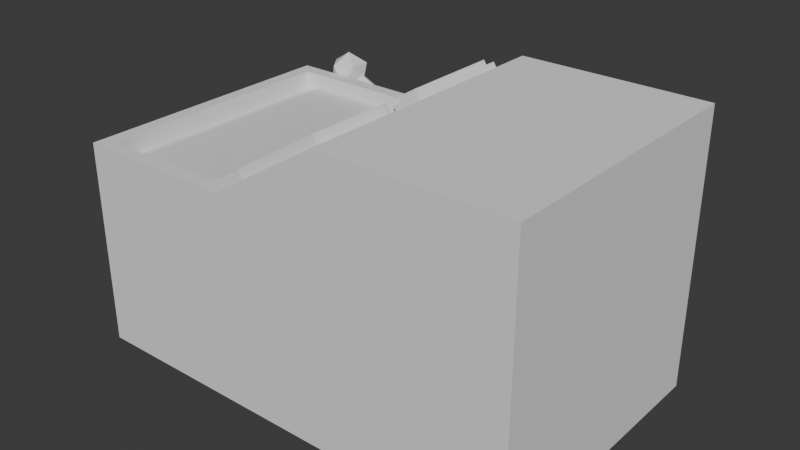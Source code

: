 # Source: SlotMachine.blend  (saved by Blender 5.1.29; exported with 4.5.12 LTS)
import bpy
from mathutils import Matrix  # noqa: F401  (used for matrix-valued properties, if any)

bpy.ops.wm.read_factory_settings(use_empty=True)
scene = bpy.context.scene
scene.name = 'Scene'

# ---- collections
col_collection_2 = bpy.data.collections.new('Collection 2'); scene.collection.children.link(col_collection_2)

# ---- materials (node trees are filled in below, after node groups)
mat_reel0 = bpy.data.materials.new('Reel0')
mat_reel1 = bpy.data.materials.new('Reel1')
mat_reel2 = bpy.data.materials.new('Reel2')

# ---- material node trees
mat_reel0.use_nodes = True; mat_reel0.node_tree.nodes.clear()
_N = mat_reel0.node_tree.nodes; _L = mat_reel0.node_tree.links
n0 = _N.new('ShaderNodeBsdfPrincipled'); n0.name = 'Principled BSDF'; n0.location = (-200, 100)
n1 = _N.new('ShaderNodeOutputMaterial'); n1.name = 'Material Output'; n1.location = (200, 100)
_L.new(n0.outputs[0], n1.inputs[0])
n1.is_active_output = True
mat_reel1.use_nodes = True; mat_reel1.node_tree.nodes.clear()
_N = mat_reel1.node_tree.nodes; _L = mat_reel1.node_tree.links
n0 = _N.new('ShaderNodeBsdfPrincipled'); n0.name = 'Principled BSDF'; n0.location = (-200, 100)
n1 = _N.new('ShaderNodeOutputMaterial'); n1.name = 'Material Output'; n1.location = (200, 100)
_L.new(n0.outputs[0], n1.inputs[0])
n1.is_active_output = True
mat_reel2.use_nodes = True; mat_reel2.node_tree.nodes.clear()
_N = mat_reel2.node_tree.nodes; _L = mat_reel2.node_tree.links
n0 = _N.new('ShaderNodeBsdfPrincipled'); n0.name = 'Principled BSDF'; n0.location = (-200, 100)
n1 = _N.new('ShaderNodeOutputMaterial'); n1.name = 'Material Output'; n1.location = (200, 100)
_L.new(n0.outputs[0], n1.inputs[0])
n1.is_active_output = True

# ---- world
world_world = bpy.data.worlds.new('World'); scene.world = world_world
world_world.use_nodes = True; world_world.node_tree.nodes.clear()
_N = world_world.node_tree.nodes; _L = world_world.node_tree.links
n0 = _N.new('ShaderNodeOutputWorld'); n0.name = 'World Output'; n0.location = (200, 100)
n1 = _N.new('ShaderNodeBackground'); n1.name = 'Background'; n1.location = (-200, 100)
n1.inputs[0].default_value = (0.05088, 0.05088, 0.05088, 1.0)
_L.new(n1.outputs[0], n0.inputs[0])
n0.is_active_output = True
world_world.color = (0.05088, 0.05088, 0.05088)
world_world.sun_shadow_jitter_overblur = 0.0

# ---- meshes
me_slotmachine = bpy.data.meshes.new('SlotMachine')
me_slotmachine.from_pydata([(0.0, -1.0, -1.0), (-2.275, 1.0, 0.04094), (-2.15, 1.0, -0.1756), (-3.326, -1.0, -1.0), (-1.9, 1.0, -0.1756), (0.0, 1.0, -1.0), (-3.326, 1.0, -1.0), (-1.775, 1.0, 0.04094), (0.0, -1.0, 1.0), (-1.9, 1.0, 0.2575), (-2.15, 1.0, 0.2575), (-3.226, -0.9, 0.5), (0.0, 1.0, 1.0), (-2.15, 1.2, -0.1756), (-2.275, 1.2, 0.04094), (-3.226, 0.9, 0.5), (-1.9, 1.2, -0.1756), (-1.35, -1.0, -1.0), (-1.775, 1.2, 0.04094), (-2.15, -1.0, -1.0), (-1.9, 1.2, 0.2575), (-2.15, 1.0, -1.0), (-2.15, 1.2, 0.2575), (-1.35, 1.0, -1.0), (-2.25, 0.9, 0.5), (-1.35, 1.0, 1.0), (-2.25, -0.9, 0.5), (-1.35, -1.0, 1.0), (-3.326, 1.0, 0.5), (-3.326, -1.0, 0.5), (-2.15, 1.0, 0.5), (-2.15, -1.0, 0.5), (-3.226, 0.9, 0.3), (-3.226, -0.9, 0.3), (-2.25, 0.9, 0.3), (-2.25, -0.9, 0.3), (-3.226, 0.3, 0.3), (-3.226, -0.3, 0.3), (-2.25, 0.3, 0.3), (-2.25, -0.3, 0.3)], [], [(5, 23, 25, 12), (27, 31, 19, 17), (0, 17, 23, 5), (16, 13, 14, 22, 20, 18), (4, 16, 18, 7), (1, 14, 13, 2), (10, 22, 14, 1), (7, 18, 20, 9), (16, 4, 2, 13), (10, 9, 20, 22), (11, 26, 35, 33), (24, 15, 32, 34), (26, 11, 29, 31), (15, 24, 30, 28), (31, 29, 3, 19), (2, 21, 6, 28, 30, 10, 1), (26, 24, 34, 38, 39, 35), (19, 3, 6, 21), (24, 26, 31, 30), (11, 15, 28, 29), (12, 25, 27, 8), (28, 6, 3, 29), (15, 11, 33, 37, 36, 32), (5, 12, 8, 0), (17, 19, 21, 23), (30, 25, 23, 21, 2, 4, 7, 9, 10), (25, 30, 31, 27), (8, 27, 17, 0)])
_uv = me_slotmachine.uv_layers.new(name='UVMap')
_uv.uv.foreach_set('vector', [0.375, 0.25, 0.475, 0.25, 0.475, 0.5, 0.375, 0.5, 0.475, 0.75, 0.525, 0.75, 0.525, 1.0, 0.475, 1.0, 0.375, 0.0, 0.475, 0.0, 0.475, 0.25, 0.375, 0.25, 0.0, 0.0, 0.0, 0.0, 0.0, 0.0, 0.0, 0.0, 0.0, 0.0, 0.0, 0.0, 0.0, 0.0, 0.0, 0.0, 0.0, 0.0, 0.0, 0.0, 0.0, 0.0, 0.0, 0.0, 0.0, 0.0, 0.0, 0.0, 0.0, 0.0, 0.0, 0.0, 0.0, 0.0, 0.0, 0.0, 0.0, 0.0, 0.0, 0.0, 0.0, 0.0, 0.0, 0.0, 0.0, 0.0, 0.0, 0.0, 0.0, 0.0, 0.0, 0.0, 0.0, 0.0, 0.0, 0.0, 0.0, 0.0, 0.0, 0.0, 0.6187, 0.7375, 0.5312, 0.7375, 0.5312, 0.7375, 0.6187, 0.7375, 0.5312, 0.5125, 0.6188, 0.5125, 0.6188, 0.5125, 0.5312, 0.5125, 0.5312, 0.7375, 0.6187, 0.7375, 0.625, 0.75, 0.525, 0.75, 0.6188, 0.5125, 0.5312, 0.5125, 0.525, 0.5, 0.625, 0.5, 0.525, 0.75, 0.625, 0.75, 0.625, 1.0, 0.525, 1.0, 0.525, 0.3457, 0.525, 0.25, 0.625, 0.25, 0.625, 0.5, 0.525, 0.5, 0.5302, 0.4179, 0.538, 0.3818, 0.5312, 0.7375, 0.5312, 0.5125, 0.5312, 0.5125, 0.5312, 0.5875, 0.5312, 0.6625, 0.5312, 0.7375, 0.525, 0.0, 0.625, 0.0, 0.625, 0.25, 0.525, 0.25, 0.5312, 0.5125, 0.5312, 0.7375, 0.525, 0.75, 0.525, 0.5, 0.6187, 0.7375, 0.6188, 0.5125, 0.625, 0.5, 0.625, 0.75, 0.375, 0.5, 0.475, 0.5, 0.475, 0.75, 0.375, 0.75, 0.625, 0.5, 0.875, 0.5, 0.875, 0.75, 0.625, 0.75, 0.6188, 0.5125, 0.6187, 0.7375, 0.6187, 0.7375, 0.6187, 0.6625, 0.6188, 0.5875, 0.6188, 0.5125, 0.125, 0.5, 0.375, 0.5, 0.375, 0.75, 0.125, 0.75, 0.475, 0.0, 0.525, 0.0, 0.525, 0.25, 0.475, 0.25, 0.525, 0.5, 0.475, 0.5, 0.475, 0.25, 0.525, 0.25, 0.525, 0.3457, 0.5146, 0.3403, 0.5068, 0.3694, 0.5146, 0.409, 0.525, 0.4179, 0.475, 0.5, 0.525, 0.5, 0.525, 0.75, 0.475, 0.75, 0.375, 0.75, 0.475, 0.75, 0.475, 1.0, 0.375, 1.0])
me_slotmachine.materials.append(None)
me_slotmachine.update()
me_lever = bpy.data.meshes.new('Lever')
me_lever.from_pydata([(-2.086e-06, 1.0, 1.192e-06), (-0.866, 0.5, 1.192e-06), (-1.577, -2.171, 10.06), (-0.866, -0.5, 1.192e-06), (-2.552, 0.8292, 10.06), (-2.086e-06, -1.0, 1.192e-06), (-3.994e-06, 2.683, 10.06), (0.866, -0.5, 1.192e-06), (2.552, 0.8292, 10.06), (0.866, 0.5, 1.192e-06), (1.577, -2.171, 10.06), (-2.552, -0.8292, 11.4), (-1.577, 2.171, 11.4), (1.577, 2.171, 11.4), (2.552, -0.8292, 11.4), (-3.994e-06, -2.683, 11.4), (-3.994e-06, 1.431e-06, 12.23), (-2.086e-06, 1.0, 9.535), (0.866, 0.5, 9.575), (0.866, -0.5, 9.6), (0.5118, -0.7045, 9.495), (-2.086e-06, -1.0, 9.608), (-0.866, -0.5, 9.6), (-0.866, 0.2814, 9.507), (-0.866, 0.5, 9.575), (0.866, 0.2814, 9.507), (-0.5118, -0.7045, 9.495), (-3.994e-06, 1.0, 9.535)], [], [(7, 5, 3, 1, 0, 9), (9, 0, 17, 18), (21, 5, 7, 19, 20), (1, 3, 22, 23, 24), (19, 7, 9, 18, 25), (22, 3, 5, 21, 26), (0, 1, 24, 27, 17), (22, 26, 2, 4, 23), (10, 2, 26, 21, 20), (4, 6, 27, 24, 23), (17, 27, 6, 8, 25, 18), (25, 8, 10, 20, 19), (2, 10, 15), (4, 2, 11), (6, 4, 12), (8, 6, 13), (10, 8, 14), (2, 15, 11), (4, 11, 12), (6, 12, 13), (8, 13, 14), (10, 14, 15), (11, 15, 16), (12, 11, 16), (13, 12, 16), (14, 13, 16), (15, 14, 16)])
_uv = me_lever.uv_layers.new(name='UVMap')
_uv.uv.foreach_set('vector', [0.0, 0.0, 0.0, 0.0, 0.0, 0.0, 0.0, 0.0, 0.0, 0.0, 0.0, 0.0, 0.0, 0.0, 0.0, 0.0, 0.0, 0.0, 0.0, 0.0, 0.0, 0.0, 0.0, 0.0, 0.0, 0.0, 0.0, 0.0, 0.0, 0.0, 0.0, 0.0, 0.0, 0.0, 0.0, 0.0, 0.0, 0.0, 0.0, 0.0, 0.0, 0.0, 0.0, 0.0, 0.0, 0.0, 0.0, 0.0, 0.0, 0.0, 0.0, 0.0, 0.0, 0.0, 0.0, 0.0, 0.0, 0.0, 0.0, 0.0, 0.0, 0.0, 0.0, 0.0, 0.0, 0.0, 0.0, 0.0, 0.0, 0.0, 0.1938, 0.07095, 0.2113, 0.0511, 0.2727, 0.1575, 0.09091, 0.1575, 0.151, 0.05344, 0.4545, 0.1575, 0.2727, 0.1575, 0.3341, 0.0511, 0.3636, 0.07254, 0.3931, 0.0511, 1.0, 0.1575, 0.8182, 0.1575, 0.8752, 0.05868, 0.9325, 0.06627, 0.9399, 0.05344, 0.7612, 0.05868, 0.7612, 0.05868, 0.8182, 0.1575, 0.6364, 0.1575, 0.6964, 0.05344, 0.7038, 0.06627, 0.5763, 0.05344, 0.6364, 0.1575, 0.4545, 0.1575, 0.516, 0.0511, 0.5335, 0.07095, 0.2727, 0.1575, 0.4545, 0.1575, 0.3636, 0.3149, 0.09091, 0.1575, 0.2727, 0.1575, 0.1818, 0.3149, 0.8182, 0.1575, 1.0, 0.1575, 0.9091, 0.3149, 0.6364, 0.1575, 0.8182, 0.1575, 0.7273, 0.3149, 0.4545, 0.1575, 0.6364, 0.1575, 0.5455, 0.3149, 0.2727, 0.1575, 0.3636, 0.3149, 0.1818, 0.3149, 0.09091, 0.1575, 0.1818, 0.3149, 0.0, 0.3149, 0.8182, 0.1575, 0.9091, 0.3149, 0.7273, 0.3149, 0.6364, 0.1575, 0.7273, 0.3149, 0.5455, 0.3149, 0.4545, 0.1575, 0.5455, 0.3149, 0.3636, 0.3149, 0.1818, 0.3149, 0.3636, 0.3149, 0.2727, 0.4724, 0.0, 0.3149, 0.1818, 0.3149, 0.09091, 0.4724, 0.7273, 0.3149, 0.9091, 0.3149, 0.8182, 0.4724, 0.5455, 0.3149, 0.7273, 0.3149, 0.6364, 0.4724, 0.3636, 0.3149, 0.5455, 0.3149, 0.4545, 0.4724])
me_lever.materials.append(None)
me_lever.update()
me_reel_left = bpy.data.meshes.new('Reel-left')
me_reel_left.from_pydata([(0.5206, -0.3, -0.025), (0.3063, -0.3, 0.025), (0.5206, 0.3, -0.025), (0.3063, 0.3, 0.025), (-0.3063, -0.3, 0.025), (-0.3063, 0.3, 0.025), (-0.5206, -0.3, -0.025), (-0.5206, 0.3, -0.025)], [], [(2, 3, 1, 0), (3, 5, 4, 1), (5, 7, 6, 4)])
_uv = me_reel_left.uv_layers.new(name='UVMap')
_uv.uv.foreach_set('vector', [0.7881, 4.35e-08, 0.7881, 0.2059, 0.2119, 0.2059, 0.2119, 4.322e-15, 0.7881, 0.2059, 0.7881, 0.7941, 0.2119, 0.7941, 0.2119, 0.2059, 0.7881, 0.7941, 0.7881, 1.0, 0.2119, 1.0, 0.2119, 0.7941])
me_reel_left.materials.append(mat_reel0)
me_reel_left.update()
me_reel_center = bpy.data.meshes.new('Reel-Center')
me_reel_center.from_pydata([(0.5206, 0.3, -0.025), (0.5206, -0.3, -0.025), (0.3063, 0.3, 0.025), (0.3063, -0.3, 0.025), (-0.3063, 0.3, 0.025), (-0.3063, -0.3, 0.025), (-0.5206, 0.3, -0.025), (-0.5206, -0.3, -0.025)], [], [(0, 2, 3, 1), (2, 4, 5, 3), (4, 6, 7, 5)])
_uv = me_reel_center.uv_layers.new(name='UVMap')
_uv.uv.foreach_set('vector', [0.7881, 4.35e-08, 0.7881, 0.2059, 0.2119, 0.2059, 0.2119, 4.322e-15, 0.7881, 0.2059, 0.7881, 0.7941, 0.2119, 0.7941, 0.2119, 0.2059, 0.7881, 0.7941, 0.7881, 1.0, 0.2119, 1.0, 0.2119, 0.7941])
me_reel_center.materials.append(mat_reel1)
me_reel_center.update()
me_bet_1 = bpy.data.meshes.new('Bet-1')
me_bet_1.from_pydata([(-0.06251, -0.3636, -0.03762), (-0.06251, 0.3636, -0.03762), (0.06121, -0.3636, 0.0397), (0.06121, 0.3636, 0.0397), (-0.09431, -0.4011, -0.0575), (-0.09431, 0.4011, -0.0575), (0.09301, 0.4011, 0.05958), (0.09301, -0.4011, 0.05958), (-0.08239, -0.3636, -0.005825), (-0.08239, 0.3636, -0.005825), (0.04134, 0.3636, 0.0715), (0.04134, -0.3636, 0.0715), (-0.07184, -0.4011, -0.09345), (-0.07184, 0.4011, -0.09345), (0.1155, 0.4011, 0.02362), (0.1155, -0.4011, 0.02362)], [], [(4, 5, 13, 12), (13, 5, 6, 14), (6, 7, 15, 14), (15, 7, 4, 12), (2, 3, 10, 11), (0, 1, 5, 4), (1, 3, 6, 5), (3, 2, 7, 6), (2, 0, 4, 7), (10, 9, 8, 11), (1, 0, 8, 9), (0, 2, 11, 8), (3, 1, 9, 10), (12, 13, 14, 15)])
_uv = me_bet_1.uv_layers.new(name='UVMap')
_uv.uv.foreach_set('vector', [0.625, 0.0, 0.625, 0.25, 0.577, 0.25, 0.577, 0.0, 0.577, 0.25, 0.625, 0.25, 0.625, 0.5, 0.577, 0.5, 0.625, 0.5, 0.625, 0.75, 0.577, 0.75, 0.577, 0.5, 0.577, 0.75, 0.625, 0.75, 0.625, 1.0, 0.577, 1.0, 0.6674, 0.733, 0.6674, 0.517, 0.6674, 0.517, 0.6674, 0.733, 0.8326, 0.733, 0.8326, 0.517, 0.875, 0.5, 0.875, 0.75, 0.8326, 0.517, 0.6674, 0.517, 0.625, 0.5, 0.875, 0.5, 0.6674, 0.517, 0.6674, 0.733, 0.625, 0.75, 0.625, 0.5, 0.6674, 0.733, 0.8326, 0.733, 0.875, 0.75, 0.625, 0.75, 0.6674, 0.517, 0.8326, 0.517, 0.8326, 0.733, 0.6674, 0.733, 0.8326, 0.517, 0.8326, 0.733, 0.8326, 0.733, 0.8326, 0.517, 0.8326, 0.733, 0.6674, 0.733, 0.6674, 0.733, 0.8326, 0.733, 0.6674, 0.517, 0.8326, 0.517, 0.8326, 0.517, 0.6674, 0.517, 0.5232, 0.6128, 0.5232, 0.5125, 0.5115, 0.5125, 0.5115, 0.6128])
me_bet_1.materials.append(None)
me_bet_1.update()
me_bet_2 = bpy.data.meshes.new('Bet-2')
me_bet_2.from_pydata([(-0.06251, -0.3636, -0.03762), (-0.06251, 0.3636, -0.03762), (0.06121, -0.3636, 0.0397), (0.06121, 0.3636, 0.0397), (-0.09431, -0.4011, -0.0575), (-0.09431, 0.4011, -0.0575), (0.09301, 0.4011, 0.05958), (0.09301, -0.4011, 0.05958), (-0.08239, -0.3636, -0.005825), (-0.08239, 0.3636, -0.005825), (0.04134, 0.3636, 0.0715), (0.04134, -0.3636, 0.0715), (-0.07184, -0.4011, -0.09345), (-0.07184, 0.4011, -0.09345), (0.1155, 0.4011, 0.02362), (0.1155, -0.4011, 0.02362)], [], [(12, 4, 5, 13), (13, 5, 6, 14), (6, 7, 15, 14), (15, 7, 4, 12), (2, 3, 10, 11), (0, 1, 5, 4), (1, 3, 6, 5), (3, 2, 7, 6), (2, 0, 4, 7), (10, 9, 8, 11), (1, 0, 8, 9), (0, 2, 11, 8), (3, 1, 9, 10), (13, 14, 15, 12)])
_uv = me_bet_2.uv_layers.new(name='UVMap')
_uv.uv.foreach_set('vector', [0.577, 0.0, 0.625, 0.0, 0.625, 0.25, 0.577, 0.25, 0.577, 0.25, 0.625, 0.25, 0.625, 0.5, 0.577, 0.5, 0.625, 0.5, 0.625, 0.75, 0.577, 0.75, 0.577, 0.5, 0.577, 0.75, 0.625, 0.75, 0.625, 1.0, 0.577, 1.0, 0.6674, 0.733, 0.6674, 0.517, 0.6674, 0.517, 0.6674, 0.733, 0.8326, 0.733, 0.8326, 0.517, 0.875, 0.5, 0.875, 0.75, 0.8326, 0.517, 0.6674, 0.517, 0.625, 0.5, 0.875, 0.5, 0.6674, 0.517, 0.6674, 0.733, 0.625, 0.75, 0.625, 0.5, 0.6674, 0.733, 0.8326, 0.733, 0.875, 0.75, 0.625, 0.75, 0.6674, 0.517, 0.8326, 0.517, 0.8326, 0.733, 0.6674, 0.733, 0.8326, 0.517, 0.8326, 0.733, 0.8326, 0.733, 0.8326, 0.517, 0.8326, 0.733, 0.6674, 0.733, 0.6674, 0.733, 0.8326, 0.733, 0.6674, 0.517, 0.8326, 0.517, 0.8326, 0.517, 0.6674, 0.517, 0.5094, 0.5125, 0.4977, 0.5125, 0.4977, 0.6128, 0.5094, 0.6128])
me_bet_2.materials.append(None)
me_bet_2.update()
me_bet_3 = bpy.data.meshes.new('Bet-3')
me_bet_3.from_pydata([(-0.06251, -0.3636, -0.03762), (-0.06251, 0.3636, -0.03762), (0.06121, -0.3636, 0.0397), (0.06121, 0.3636, 0.0397), (-0.09431, -0.4011, -0.0575), (-0.09431, 0.4011, -0.0575), (0.09301, 0.4011, 0.05958), (0.09301, -0.4011, 0.05958), (-0.08239, -0.3636, -0.005825), (-0.08239, 0.3636, -0.005825), (0.04134, 0.3636, 0.0715), (0.04134, -0.3636, 0.0715), (-0.07184, -0.4011, -0.09345), (-0.07184, 0.4011, -0.09345), (0.1155, 0.4011, 0.02362), (0.1155, -0.4011, 0.02362)], [], [(12, 4, 5, 13), (13, 5, 6, 14), (6, 7, 15, 14), (15, 7, 4, 12), (2, 3, 10, 11), (0, 1, 5, 4), (1, 3, 6, 5), (3, 2, 7, 6), (2, 0, 4, 7), (10, 9, 8, 11), (1, 0, 8, 9), (0, 2, 11, 8), (3, 1, 9, 10), (15, 12, 13, 14)])
_uv = me_bet_3.uv_layers.new(name='UVMap')
_uv.uv.foreach_set('vector', [0.577, 0.0, 0.625, 0.0, 0.625, 0.25, 0.577, 0.25, 0.577, 0.25, 0.625, 0.25, 0.625, 0.5, 0.577, 0.5, 0.625, 0.5, 0.625, 0.75, 0.577, 0.75, 0.577, 0.5, 0.577, 0.75, 0.625, 0.75, 0.625, 1.0, 0.577, 1.0, 0.6674, 0.733, 0.6674, 0.517, 0.6674, 0.517, 0.6674, 0.733, 0.8326, 0.733, 0.8326, 0.517, 0.875, 0.5, 0.875, 0.75, 0.8326, 0.517, 0.6674, 0.517, 0.625, 0.5, 0.875, 0.5, 0.6674, 0.517, 0.6674, 0.733, 0.625, 0.75, 0.625, 0.5, 0.6674, 0.733, 0.8326, 0.733, 0.875, 0.75, 0.625, 0.75, 0.6674, 0.517, 0.8326, 0.517, 0.8326, 0.733, 0.6674, 0.733, 0.8326, 0.517, 0.8326, 0.733, 0.8326, 0.733, 0.8326, 0.517, 0.8326, 0.733, 0.6674, 0.733, 0.6674, 0.733, 0.8326, 0.733, 0.6674, 0.517, 0.8326, 0.517, 0.8326, 0.517, 0.6674, 0.517, 0.4834, 0.6128, 0.4951, 0.6128, 0.4951, 0.5125, 0.4834, 0.5125])
me_bet_3.materials.append(None)
me_bet_3.update()
me_bet_body = bpy.data.meshes.new('Bet-Body')
me_bet_body.from_pydata([(-2.098, -0.7587, 0.6154), (-2.098, -0.2787, 0.6154), (-1.547, -0.7587, 0.9599), (-1.547, -0.2787, 0.9599), (-2.14, -0.8187, 0.5889), (-2.14, -0.2187, 0.5889), (-1.504, -0.2187, 0.9864), (-1.504, -0.8187, 0.9864), (-2.083, -0.7587, 0.5918), (-2.083, -0.2787, 0.5918), (-1.532, -0.2787, 0.9363), (-1.532, -0.7587, 0.9363), (-2.103, -0.8187, 0.5293), (-2.103, -0.2187, 0.5293), (-1.467, -0.8187, 0.9268), (-1.467, -0.2187, 0.9268)], [], [(2, 3, 10, 11), (0, 1, 5, 4), (1, 3, 6, 5), (3, 2, 7, 6), (2, 0, 4, 7), (10, 9, 8, 11), (1, 0, 8, 9), (0, 2, 11, 8), (3, 1, 9, 10), (15, 14, 12, 13), (15, 13, 5, 6), (13, 12, 4, 5), (12, 14, 7, 4), (14, 15, 6, 7)])
_uv = me_bet_body.uv_layers.new(name='UVMap')
_uv.uv.foreach_set('vector', [0.6417, 0.725, 0.6417, 0.525, 0.6417, 0.525, 0.6417, 0.725, 0.8583, 0.725, 0.8583, 0.525, 0.875, 0.5, 0.875, 0.75, 0.8583, 0.525, 0.6417, 0.525, 0.625, 0.5, 0.875, 0.5, 0.6417, 0.525, 0.6417, 0.725, 0.625, 0.75, 0.625, 0.5, 0.6417, 0.725, 0.8583, 0.725, 0.875, 0.75, 0.625, 0.75, 0.6417, 0.525, 0.8583, 0.525, 0.8583, 0.725, 0.6417, 0.725, 0.8583, 0.525, 0.8583, 0.725, 0.8583, 0.725, 0.8583, 0.525, 0.8583, 0.725, 0.6417, 0.725, 0.6417, 0.725, 0.8583, 0.725, 0.6417, 0.525, 0.8583, 0.525, 0.8583, 0.525, 0.6417, 0.525, 0.4823, 0.6523, 0.4823, 0.7273, 0.5221, 0.7273, 0.5221, 0.6523, 0.5951, 0.5, 0.5951, 0.25, 0.625, 0.25, 0.625, 0.5, 0.5951, 0.25, 0.5951, 0.0, 0.625, 0.0, 0.625, 0.25, 0.5951, 1.0, 0.5951, 0.75, 0.625, 0.75, 0.625, 1.0, 0.5951, 0.75, 0.5951, 0.5, 0.625, 0.5, 0.625, 0.75])
me_bet_body.update()
me_reel_right_002 = bpy.data.meshes.new('Reel-Right.002')
me_reel_right_002.from_pydata([(-0.5206, 0.3, -0.025), (-0.3063, 0.3, 0.025), (-0.5206, -0.3, -0.025), (-0.3063, -0.3, 0.025), (0.5206, 0.3, -0.025), (0.3063, 0.3, 0.025), (0.5206, -0.3, -0.025), (0.3063, -0.3, 0.025)], [], [(1, 0, 2, 3), (4, 5, 7, 6), (5, 1, 3, 7)])
_uv = me_reel_right_002.uv_layers.new(name='UVMap')
_uv.uv.foreach_set('vector', [0.7881, 0.7941, 0.7881, 1.0, 0.2119, 1.0, 0.2119, 0.7941, 0.7881, 4.35e-08, 0.7881, 0.2059, 0.2119, 0.2059, 0.2119, 2.161e-15, 0.7881, 0.2059, 0.7881, 0.7941, 0.2119, 0.7941, 0.2119, 0.2059])
me_reel_right_002.materials.append(mat_reel2)
me_reel_right_002.update()

# ---- objects
ob_slotmachine = bpy.data.objects.new('SlotMachine', me_slotmachine)
ob_lever = bpy.data.objects.new('Lever', me_lever)
ob_reel_0 = bpy.data.objects.new('Reel-0', me_reel_left)
ob_reel_1 = bpy.data.objects.new('Reel-1', me_reel_center)
ob_bet_1 = bpy.data.objects.new('Bet-1', me_bet_1)
ob_bet_2 = bpy.data.objects.new('Bet-2', me_bet_2)
ob_bet_3 = bpy.data.objects.new('Bet-3', me_bet_3)
ob_bet_body = bpy.data.objects.new('Bet-Body', me_bet_body)
ob_reel_2 = bpy.data.objects.new('Reel-2', me_reel_right_002)

# ---- transforms, parenting, visibility, modifiers, constraints
ob_slotmachine.location = (0.0, 0.0, 0.0)
ob_lever.location = (-2.025, 1.125, 0.04094)
ob_lever.rotation_euler = (-1.134, 4.371e-08, 1.571)
ob_lever.scale = (0.05, 0.05, 0.1)
ob_reel_0.location = (-2.746, -0.6, 0.375)
ob_reel_1.location = (-2.746, -2.98e-08, 0.375)
ob_bet_1.location = (-2.049, 0.4989, 0.6115)
ob_bet_2.location = (-1.829, 0.4989, 0.749)
ob_bet_3.location = (-1.6, 0.4989, 0.8925)
ob_bet_body.location = (0.0, 0.0, 0.0)
ob_reel_2.location = (-2.746, 0.6, 0.375)

# ---- collection membership
col_collection_2.objects.link(ob_slotmachine)
col_collection_2.objects.link(ob_lever)
col_collection_2.objects.link(ob_reel_0)
col_collection_2.objects.link(ob_reel_1)
col_collection_2.objects.link(ob_bet_1)
col_collection_2.objects.link(ob_bet_2)
col_collection_2.objects.link(ob_bet_3)
col_collection_2.objects.link(ob_bet_body)
col_collection_2.objects.link(ob_reel_2)

# ---- scene / render settings (as saved in the file)
scene.frame_start = 1; scene.frame_end = 250; scene.frame_set(1)
scene.render.engine = 'BLENDER_EEVEE_NEXT'
scene.render.bake_bias = 0.0
scene.render.bake_samples = 0
scene.cycles.sampling_pattern = 'TABULATED_SOBOL'
scene.eevee.use_volume_custom_range = False
bpy.context.view_layer.update()

# ---- added for rendering (the .blend has no active camera and no usable light): camera, sun
cam_auto = bpy.data.cameras.new('AutoCamera')
cam_auto.lens = 50.0
cam_auto.sensor_width = 36.0
cam_auto.clip_end = 1000.0
ob_auto_camera = bpy.data.objects.new('AutoCamera', cam_auto)
scene.collection.objects.link(ob_auto_camera)
ob_auto_camera.location = (2.48887, -4.8561, 3.3216)
ob_auto_camera.rotation_euler = (1.09748, -7.21219e-08, 0.694738)
scene.camera = ob_auto_camera
light_auto_sun = bpy.data.lights.new('AutoSun', 'SUN')
light_auto_sun.energy = 3.0
light_auto_sun.angle = 0.0523599
ob_auto_sun = bpy.data.objects.new('AutoSun', light_auto_sun)
scene.collection.objects.link(ob_auto_sun)
ob_auto_sun.rotation_euler = (0.872665, 0.174533, 0.523599)
bpy.context.view_layer.update()
